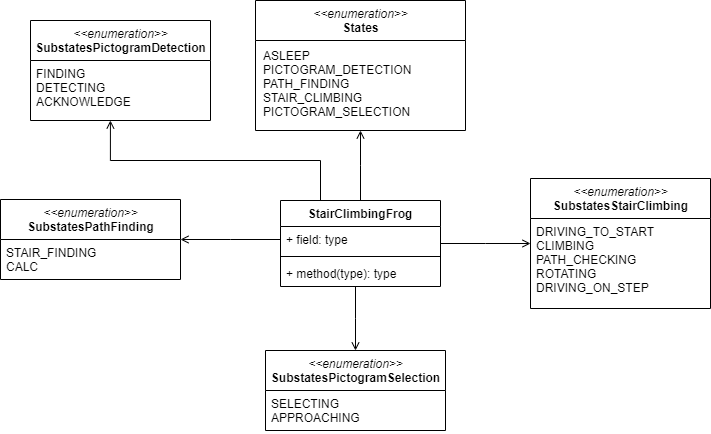

The diagram above was exported from draw.io. Its source (the exported page's mxGraphModel, read from the mxfile embedded in the PNG):
<mxGraphModel dx="1086" dy="806" grid="1" gridSize="10" guides="1" tooltips="1" connect="1" arrows="1" fold="1" page="1" pageScale="1" pageWidth="850" pageHeight="1100" math="0" shadow="0">
  <root>
    <mxCell id="0" />
    <mxCell id="1" parent="0" />
    <mxCell id="cBW8iBuPApEKR7Vp2jfO-42" style="edgeStyle=elbowEdgeStyle;rounded=0;orthogonalLoop=1;jettySize=auto;html=1;exitX=1;exitY=0.5;exitDx=0;exitDy=0;endArrow=open;endFill=0;" parent="1" source="cBW8iBuPApEKR7Vp2jfO-4" target="cBW8iBuPApEKR7Vp2jfO-27" edge="1">
      <mxGeometry relative="1" as="geometry" />
    </mxCell>
    <mxCell id="cBW8iBuPApEKR7Vp2jfO-43" style="edgeStyle=elbowEdgeStyle;rounded=0;orthogonalLoop=1;jettySize=auto;html=1;entryX=0.5;entryY=0;entryDx=0;entryDy=0;endArrow=open;endFill=0;" parent="1" source="cBW8iBuPApEKR7Vp2jfO-4" target="cBW8iBuPApEKR7Vp2jfO-29" edge="1">
      <mxGeometry relative="1" as="geometry" />
    </mxCell>
    <mxCell id="cBW8iBuPApEKR7Vp2jfO-44" style="edgeStyle=elbowEdgeStyle;rounded=0;orthogonalLoop=1;jettySize=auto;html=1;exitX=0.5;exitY=0;exitDx=0;exitDy=0;endArrow=open;endFill=0;" parent="1" source="cBW8iBuPApEKR7Vp2jfO-4" target="cBW8iBuPApEKR7Vp2jfO-16" edge="1">
      <mxGeometry relative="1" as="geometry" />
    </mxCell>
    <mxCell id="AQYvm8JIM6o8koA-OQYn-2" style="edgeStyle=orthogonalEdgeStyle;rounded=0;orthogonalLoop=1;jettySize=auto;html=1;exitX=0.25;exitY=0;exitDx=0;exitDy=0;entryX=0.444;entryY=1;entryDx=0;entryDy=0;entryPerimeter=0;endArrow=open;endFill=0;" parent="1" source="cBW8iBuPApEKR7Vp2jfO-4" target="cBW8iBuPApEKR7Vp2jfO-23" edge="1">
      <mxGeometry relative="1" as="geometry">
        <mxPoint x="200" y="280" as="targetPoint" />
      </mxGeometry>
    </mxCell>
    <mxCell id="cBW8iBuPApEKR7Vp2jfO-4" value="StairClimbingFrog" style="swimlane;fontStyle=1;align=center;verticalAlign=top;childLayout=stackLayout;horizontal=1;startSize=26;horizontalStack=0;resizeParent=1;resizeParentMax=0;resizeLast=0;collapsible=1;marginBottom=0;" parent="1" vertex="1">
      <mxGeometry x="360" y="340" width="160" height="86" as="geometry">
        <mxRectangle x="340" y="270" width="100" height="26" as="alternateBounds" />
      </mxGeometry>
    </mxCell>
    <mxCell id="cBW8iBuPApEKR7Vp2jfO-5" value="+ field: type" style="text;strokeColor=none;fillColor=none;align=left;verticalAlign=top;spacingLeft=4;spacingRight=4;overflow=hidden;rotatable=0;points=[[0,0.5],[1,0.5]];portConstraint=eastwest;" parent="cBW8iBuPApEKR7Vp2jfO-4" vertex="1">
      <mxGeometry y="26" width="160" height="26" as="geometry" />
    </mxCell>
    <mxCell id="cBW8iBuPApEKR7Vp2jfO-6" value="" style="line;strokeWidth=1;fillColor=none;align=left;verticalAlign=middle;spacingTop=-1;spacingLeft=3;spacingRight=3;rotatable=0;labelPosition=right;points=[];portConstraint=eastwest;" parent="cBW8iBuPApEKR7Vp2jfO-4" vertex="1">
      <mxGeometry y="52" width="160" height="8" as="geometry" />
    </mxCell>
    <mxCell id="cBW8iBuPApEKR7Vp2jfO-7" value="+ method(type): type" style="text;strokeColor=none;fillColor=none;align=left;verticalAlign=top;spacingLeft=4;spacingRight=4;overflow=hidden;rotatable=0;points=[[0,0.5],[1,0.5]];portConstraint=eastwest;" parent="cBW8iBuPApEKR7Vp2jfO-4" vertex="1">
      <mxGeometry y="60" width="160" height="26" as="geometry" />
    </mxCell>
    <mxCell id="cBW8iBuPApEKR7Vp2jfO-16" value="&lt;i style=&quot;font-weight: normal&quot;&gt;&amp;lt;&amp;lt;enumeration&amp;gt;&amp;gt;&lt;br&gt;&lt;/i&gt;States" style="swimlane;fontStyle=1;align=center;verticalAlign=top;childLayout=stackLayout;horizontal=1;startSize=40;horizontalStack=0;resizeParent=1;resizeParentMax=0;resizeLast=0;collapsible=1;marginBottom=0;html=1;" parent="1" vertex="1">
      <mxGeometry x="335" y="140" width="210" height="130" as="geometry" />
    </mxCell>
    <mxCell id="cBW8iBuPApEKR7Vp2jfO-19" value="ASLEEP&#10;PICTOGRAM_DETECTION&#10;PATH_FINDING&#10;STAIR_CLIMBING&#10;PICTOGRAM_SELECTION" style="text;strokeColor=none;fillColor=none;align=left;verticalAlign=top;spacingLeft=4;spacingRight=4;overflow=hidden;rotatable=0;points=[[0,0.5],[1,0.5]];portConstraint=eastwest;spacingTop=0;spacingBottom=0;spacing=4;" parent="cBW8iBuPApEKR7Vp2jfO-16" vertex="1">
      <mxGeometry y="40" width="210" height="90" as="geometry" />
    </mxCell>
    <mxCell id="cBW8iBuPApEKR7Vp2jfO-20" value="&lt;i&gt;&amp;lt;&amp;lt;enumeration&amp;gt;&amp;gt;&lt;/i&gt;&lt;br&gt;&lt;b&gt;SubstatesPictogramDetection&lt;/b&gt;" style="swimlane;fontStyle=0;align=center;verticalAlign=top;childLayout=stackLayout;horizontal=1;startSize=40;horizontalStack=0;resizeParent=1;resizeParentMax=0;resizeLast=0;collapsible=1;marginBottom=0;html=1;" parent="1" vertex="1">
      <mxGeometry x="110" y="160" width="180" height="100" as="geometry" />
    </mxCell>
    <mxCell id="cBW8iBuPApEKR7Vp2jfO-23" value="FINDING&#10;DETECTING&#10;ACKNOWLEDGE" style="text;strokeColor=none;fillColor=none;align=left;verticalAlign=top;spacingLeft=4;spacingRight=4;overflow=hidden;rotatable=0;points=[[0,0.5],[1,0.5]];portConstraint=eastwest;" parent="cBW8iBuPApEKR7Vp2jfO-20" vertex="1">
      <mxGeometry y="40" width="180" height="60" as="geometry" />
    </mxCell>
    <mxCell id="cBW8iBuPApEKR7Vp2jfO-25" value="&lt;i&gt;&amp;lt;&amp;lt;enumeration&amp;gt;&amp;gt;&lt;/i&gt;&lt;br&gt;&lt;b&gt;SubstatesPathFinding&lt;/b&gt;" style="swimlane;fontStyle=0;align=center;verticalAlign=top;childLayout=stackLayout;horizontal=1;startSize=40;horizontalStack=0;resizeParent=1;resizeParentMax=0;resizeLast=0;collapsible=1;marginBottom=0;html=1;" parent="1" vertex="1">
      <mxGeometry x="80" y="339" width="180" height="80" as="geometry" />
    </mxCell>
    <mxCell id="cBW8iBuPApEKR7Vp2jfO-26" value="STAIR_FINDING&#10;CALC" style="text;strokeColor=none;fillColor=none;align=left;verticalAlign=top;spacingLeft=4;spacingRight=4;overflow=hidden;rotatable=0;points=[[0,0.5],[1,0.5]];portConstraint=eastwest;" parent="cBW8iBuPApEKR7Vp2jfO-25" vertex="1">
      <mxGeometry y="40" width="180" height="40" as="geometry" />
    </mxCell>
    <mxCell id="cBW8iBuPApEKR7Vp2jfO-27" value="&lt;i&gt;&amp;lt;&amp;lt;enumeration&amp;gt;&amp;gt;&lt;/i&gt;&lt;br&gt;&lt;b&gt;SubstatesStairClimbing&lt;/b&gt;" style="swimlane;fontStyle=0;align=center;verticalAlign=top;childLayout=stackLayout;horizontal=1;startSize=40;horizontalStack=0;resizeParent=1;resizeParentMax=0;resizeLast=0;collapsible=1;marginBottom=0;html=1;" parent="1" vertex="1">
      <mxGeometry x="610" y="318" width="180" height="130" as="geometry" />
    </mxCell>
    <mxCell id="cBW8iBuPApEKR7Vp2jfO-28" value="DRIVING_TO_START&#10;CLIMBING&#10;PATH_CHECKING&#10;ROTATING&#10;DRIVING_ON_STEP" style="text;strokeColor=none;fillColor=none;align=left;verticalAlign=top;spacingLeft=4;spacingRight=4;overflow=hidden;rotatable=0;points=[[0,0.5],[1,0.5]];portConstraint=eastwest;" parent="cBW8iBuPApEKR7Vp2jfO-27" vertex="1">
      <mxGeometry y="40" width="180" height="90" as="geometry" />
    </mxCell>
    <mxCell id="cBW8iBuPApEKR7Vp2jfO-29" value="&lt;i&gt;&amp;lt;&amp;lt;enumeration&amp;gt;&amp;gt;&lt;/i&gt;&lt;br&gt;&lt;b&gt;SubstatesPictogramSelection&lt;/b&gt;" style="swimlane;fontStyle=0;align=center;verticalAlign=top;childLayout=stackLayout;horizontal=1;startSize=40;horizontalStack=0;resizeParent=1;resizeParentMax=0;resizeLast=0;collapsible=1;marginBottom=0;html=1;" parent="1" vertex="1">
      <mxGeometry x="345" y="490" width="180" height="80" as="geometry" />
    </mxCell>
    <mxCell id="cBW8iBuPApEKR7Vp2jfO-30" value="SELECTING&#10;APPROACHING" style="text;strokeColor=none;fillColor=none;align=left;verticalAlign=top;spacingLeft=4;spacingRight=4;overflow=hidden;rotatable=0;points=[[0,0.5],[1,0.5]];portConstraint=eastwest;" parent="cBW8iBuPApEKR7Vp2jfO-29" vertex="1">
      <mxGeometry y="40" width="180" height="40" as="geometry" />
    </mxCell>
    <mxCell id="cBW8iBuPApEKR7Vp2jfO-41" style="edgeStyle=elbowEdgeStyle;rounded=0;orthogonalLoop=1;jettySize=auto;html=1;exitX=0;exitY=0.5;exitDx=0;exitDy=0;endArrow=open;endFill=0;" parent="1" source="cBW8iBuPApEKR7Vp2jfO-5" target="cBW8iBuPApEKR7Vp2jfO-25" edge="1">
      <mxGeometry relative="1" as="geometry" />
    </mxCell>
  </root>
</mxGraphModel>